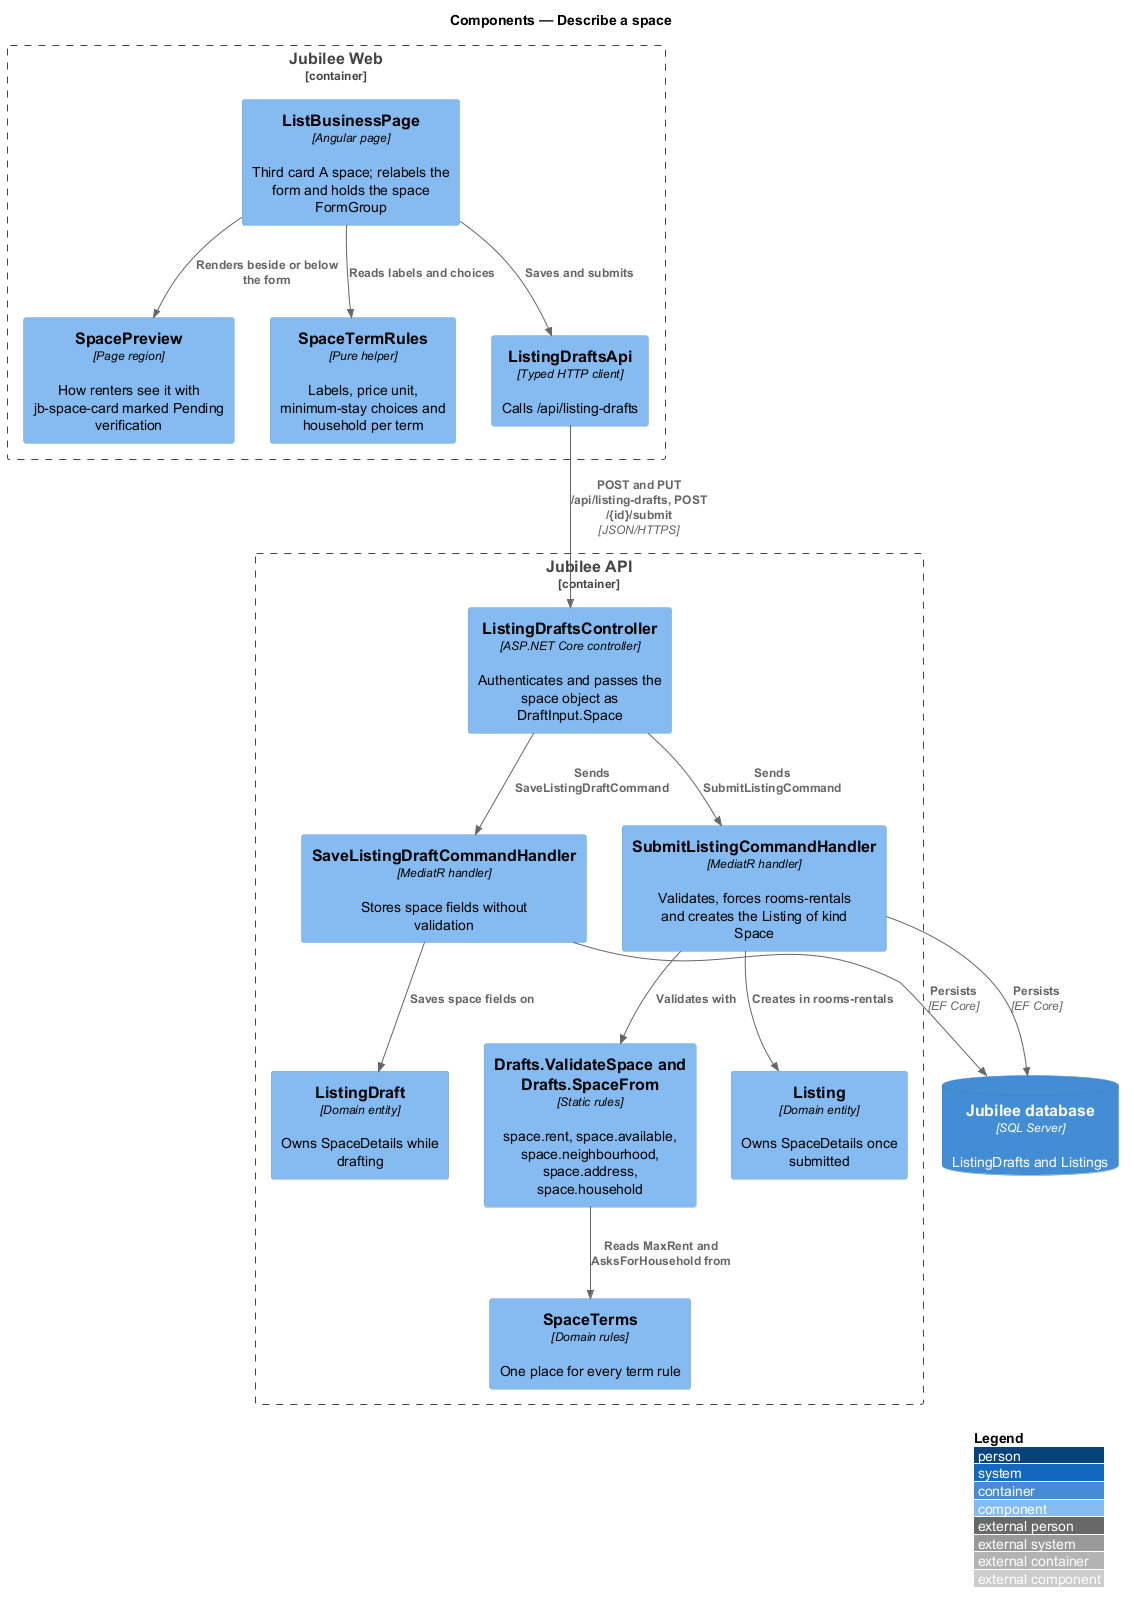

The diagram above was rendered by PlantUML. Its source (embedded in the PNG):
@startuml
!include <C4/C4_Component>
LAYOUT_WITH_LEGEND()
title Components — Describe a space

Container_Boundary(web, "Jubilee Web") {
  Component(page, "ListBusinessPage", "Angular page", "Third card A space; relabels the form and holds the space FormGroup")
  Component(preview, "SpacePreview", "Page region", "How renters see it with jb-space-card marked Pending verification")
  Component(rules, "SpaceTermRules", "Pure helper", "Labels, price unit, minimum-stay choices and household per term")
  Component(client, "ListingDraftsApi", "Typed HTTP client", "Calls /api/listing-drafts")
}
Container_Boundary(api, "Jubilee API") {
  Component(ctrl, "ListingDraftsController", "ASP.NET Core controller", "Authenticates and passes the space object as DraftInput.Space")
  Component(save, "SaveListingDraftCommandHandler", "MediatR handler", "Stores space fields without validation")
  Component(submit, "SubmitListingCommandHandler", "MediatR handler", "Validates, forces rooms-rentals and creates the Listing of kind Space")
  Component(validator, "Drafts.ValidateSpace and Drafts.SpaceFrom", "Static rules", "space.rent, space.available, space.neighbourhood, space.address, space.household")
  Component(terms, "SpaceTerms", "Domain rules", "One place for every term rule")
  Component(draft, "ListingDraft", "Domain entity", "Owns SpaceDetails while drafting")
  Component(listing, "Listing", "Domain entity", "Owns SpaceDetails once submitted")
}
ContainerDb(db, "Jubilee database", "SQL Server", "ListingDrafts and Listings")

Rel(page, rules, "Reads labels and choices")
Rel(page, preview, "Renders beside or below the form")
Rel(page, client, "Saves and submits")
Rel(client, ctrl, "POST and PUT /api/listing-drafts, POST /{id}/submit", "JSON/HTTPS")
Rel(ctrl, save, "Sends SaveListingDraftCommand")
Rel(ctrl, submit, "Sends SubmitListingCommand")
Rel(save, draft, "Saves space fields on")
Rel(submit, validator, "Validates with")
Rel(validator, terms, "Reads MaxRent and AsksForHousehold from")
Rel(submit, listing, "Creates in rooms-rentals")
Rel(save, db, "Persists", "EF Core")
Rel(submit, db, "Persists", "EF Core")
@enduml